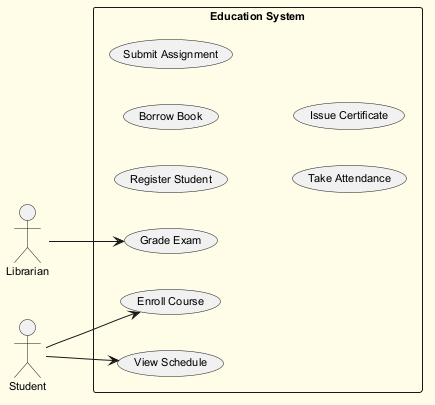

The diagram above was rendered by PlantUML. Its source (embedded in the PNG):
@startuml
skinparam backgroundColor #FFFDE7
skinparam classBackgroundColor #FFF9C4
skinparam classBorderColor #F57F17
skinparam defaultFontSize 11
left to right direction
actor "Librarian" as L
actor "Student" as S
rectangle "Education System" {
  usecase "View Schedule" as UC_ViewSchedule
  usecase "Enroll Course" as UC_EnrollCourse
  usecase "Register Student" as UC_RegisterStudent
  usecase "Borrow Book" as UC_BorrowBook
  usecase "Submit Assignment" as UC_SubmitAssignment
  usecase "Take Attendance" as UC_TakeAttendance
  usecase "Grade Exam" as UC_GradeExam
  usecase "Issue Certificate" as UC_IssueCertificate
}
L --> UC_GradeExam
S --> UC_EnrollCourse
S --> UC_ViewSchedule
@enduml